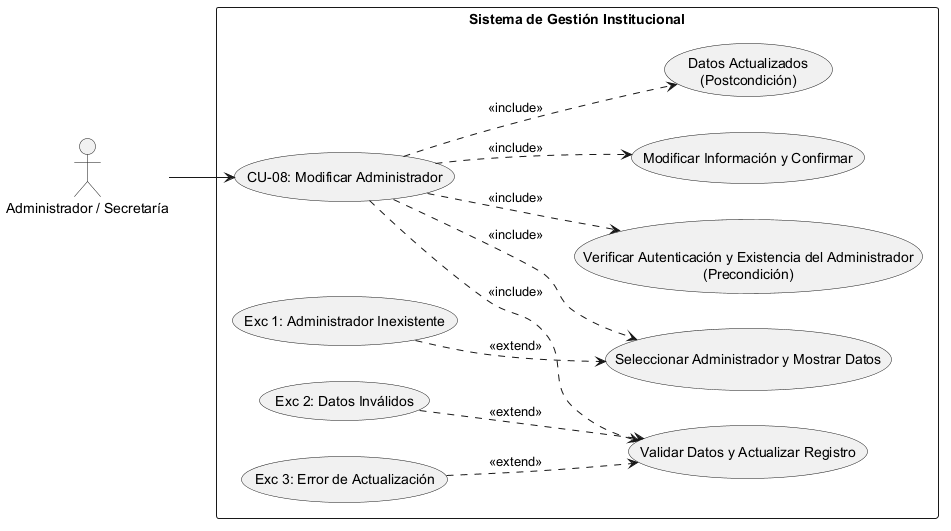

The diagram above was rendered by PlantUML. Its source (embedded in the PNG):
@startuml
left to right direction
skinparam packageStyle rectangle

' Definición de Actores
actor "Administrador / Secretaría" as Actor

rectangle "Sistema de Gestión Institucional" {
    
    ' Caso de Uso Principal
    usecase "CU-08: Modificar Administrador" as CU08
    
    ' --- PRECONDICIONES ---
    usecase "Verificar Autenticación y Existencia del Administrador\n(Precondición)" as Precond
    
    ' --- SECUENCIA NORMAL ---
    usecase "Seleccionar Administrador y Mostrar Datos" as Sec1
    usecase "Modificar Información y Confirmar" as Sec2
    usecase "Validar Datos y Actualizar Registro" as Sec3
    
    ' --- POSTCONDICIÓN ---
    usecase "Datos Actualizados\n(Postcondición)" as Post
    
    ' --- EXCEPCIONES ---
    usecase "Exc 1: Administrador Inexistente" as Exc1
    usecase "Exc 2: Datos Inválidos" as Exc2
    usecase "Exc 3: Error de Actualización" as Exc3

    ' Conexión del Actor al caso raíz
    Actor --> CU08

    ' Relaciones de Inclusión (Precondiciones, Secuencia Normal y Postcondición)
    CU08 ..> Precond : <<include>>
    CU08 ..> Sec1 : <<include>>
    CU08 ..> Sec2 : <<include>>
    CU08 ..> Sec3 : <<include>>
    CU08 ..> Post : <<include>>

    ' Relaciones de Extensión (Excepciones vinculadas al paso correspondiente)
    Exc1 ..> Sec1 : <<extend>>
    Exc2 ..> Sec3 : <<extend>>
    Exc3 ..> Sec3 : <<extend>>
}
@enduml